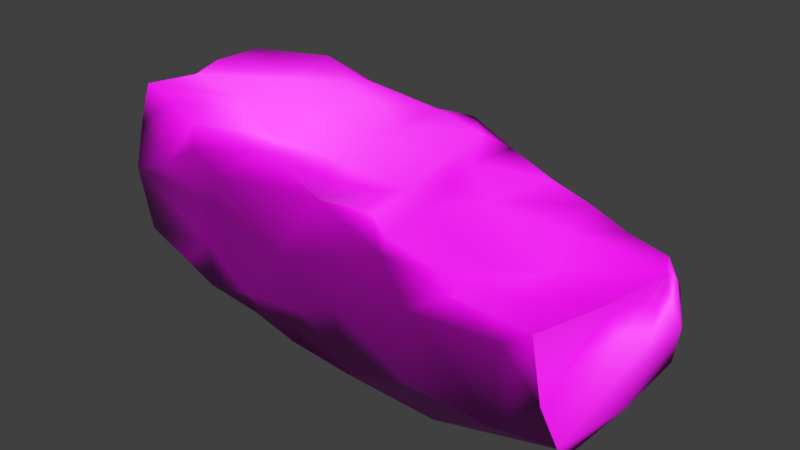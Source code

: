 # Source: Rock_1.blend  (saved by Blender 2.79.4; exported with 4.5.12 LTS)
import bpy
from mathutils import Matrix  # noqa: F401  (used for matrix-valued properties, if any)

bpy.ops.wm.read_factory_settings(use_empty=True)
scene = bpy.context.scene
scene.name = 'Scene'

# ---- collections
col_collection_1 = bpy.data.collections.new('Collection 1'); scene.collection.children.link(col_collection_1)

# ---- images (referenced by path relative to the original .blend; pixels are not part of the script)
import os
ASSET_DIR = os.environ.get("B2B_ASSET_DIR", "")  # directory of the original .blend (textures are referenced by path, not embedded)
HERE = os.path.dirname(os.path.abspath(__file__))  # packed textures are extracted next to this script under _unpacked/

def load_image(name, relpath, width, height, colorspace="sRGB"):
    """Load a texture the original file referenced (path relative to the .blend, or extracted next to this script)."""
    p = next((c for c in (os.path.join(HERE, relpath), os.path.join(ASSET_DIR, relpath)) if relpath and os.path.exists(c)), "")
    if p:
        img = bpy.data.images.load(p, check_existing=True)
        img.name = name
    else:  # same state as the original file: an image datablock whose file is absent (Cycles renders it pink)
        img = bpy.data.images.new(name, width, height)
        img.source = "FILE"
        img.filepath = "//" + (relpath or name)
    img.colorspace_settings.name = colorspace
    return img
img_rock_1_base_color_jpg = load_image('Rock_1_Base_Color.jpg', 'Rock_1_Tex/Rock_1_Base_Color.jpg', 1024, 1024, 'sRGB')
img_rock_1_normal_jpg = load_image('Rock_1_Normal.jpg', 'Rock_1_Tex/Rock_1_Normal.jpg', 1024, 1024, 'Non-Color')

# ---- materials (node trees are filled in below, after node groups)
mat_rock_1 = bpy.data.materials.new('Rock_1')
mat_rock_1.alpha_threshold = 0.0
mat_rock_1.roughness = 0.5

# ---- material node trees
mat_rock_1.use_nodes = True; mat_rock_1.node_tree.nodes.clear()
_N = mat_rock_1.node_tree.nodes; _L = mat_rock_1.node_tree.links
n0 = _N.new('ShaderNodeOutputMaterial'); n0.name = 'Material Output'; n0.location = (300, 300)
n1 = _N.new('ShaderNodeBsdfPrincipled'); n1.name = 'Principled BSDF'; n1.location = (-25, 311)
n1.distribution = 'GGX'
n1.subsurface_method = 'BURLEY'
n1.inputs[3].default_value = 1.45
n2 = _N.new('ShaderNodeTexImage'); n2.name = 'Image Texture'; n2.location = (-346, 557)
n2.width = 140
n2.image = img_rock_1_base_color_jpg
n3 = _N.new('ShaderNodeTexImage'); n3.name = 'Image Texture.001'; n3.location = (-395, 167)
n3.width = 140
n3.image = img_rock_1_normal_jpg
n4 = _N.new('ShaderNodeNormalMap'); n4.name = 'Normal Map'; n4.location = (-221, -97)
n5 = _N.new('ShaderNodeTexCoord'); n5.name = 'Texture Coordinate'; n5.location = (-643, 298)
_L.new(n1.outputs[0], n0.inputs[0])
_L.new(n4.outputs[0], n1.inputs[5])
_L.new(n5.outputs[2], n2.inputs[0])
_L.new(n2.outputs[0], n1.inputs[0])
_L.new(n5.outputs[2], n3.inputs[0])
_L.new(n3.outputs[0], n4.inputs[1])
n0.is_active_output = True

# ---- world
world_world = bpy.data.worlds.new('World'); scene.world = world_world
world_world.color = (0.05088, 0.05088, 0.05088)
world_world.use_sun_shadow = False
world_world.sun_shadow_jitter_overblur = 0.0
world_world.cycles.sampling_method = 'MANUAL'

# ---- meshes
me_rock_1 = bpy.data.meshes.new('Rock_1')
me_rock_1.from_pydata([(-26.99, -9.198, -3.224), (-28.18, -8.225, -10.54), (-20.1, -10.57, -7.052), (-23.9, -7.394, -15.16), (-27.17, 0.268, -15.86), (-22.6, -2.199, -16.99), (-29.44, -5.742, -10.24), (-29.68, 1.138, -12.96), (-21.11, 6.116, -16.1), (-26.22, 5.279, -15.3), (-30.47, 11.73, -8.269), (-31.72, 5.495, -3.993), (-31.37, -0.6081, -2.786), (-22.78, 11.12, -13.35), (-20.02, -9.864, -2.944), (-27.05, -8.582, 2.953), (-29.66, -8.126, -5.682), (-29.61, -6.678, -2.029), (-30.03, 0.8562, 0.7649), (-30.67, 11.84, -1.945), (-19.68, 11.44, -3.834), (-28.49, 11.96, 3.336), (-30.33, 10.98, 3.092), (-18.92, -8.529, 11.89), (-27.29, -8.062, 10.21), (-29.28, -5.675, 11.33), (-29.62, 2.618, 12.39), (-30.03, 7.849, 10.74), (-29.96, 12.1, 9.358), (-18.35, 11.74, 4.999), (-16.42, -2.615, 13.51), (-21.91, -7.118, 12.53), (-23.16, 12.02, 10.95), (-22.13, 5.806, 13.75), (-16.58, 6.244, -15.07), (-12.91, -8.548, -14.08), (-14.18, -5.748, -16.02), (-14.24, 11.1, -7.972), (-15.51, 10.54, -11.26), (-15.38, -10.03, -0.4728), (-10.84, 11.38, 2.38), (-6.493, 11.05, -4.791), (-15.24, -9.251, 6.36), (-16.76, -8.124, 13.37), (-10.06, -6.463, 14.07), (-9.366, -8.822, 13.55), (-14.74, 3.545, 14.53), (-15.7, 9.61, 15.18), (-16.9, 11.87, 13.78), (-8.665, 11.47, 10.07), (-12.68, -0.5773, -15.17), (-9.578, -11.22, -7.21), (-9.724, -5.761, -15.25), (-5.5, 1.59, -14.0), (-3.38, 7.139, -12.68), (-3.209, 9.621, -10.76), (-5.371, -10.57, 1.856), (-9.264, -9.821, 5.338), (-2.681, 1.8, 15.9), (-11.48, 7.835, 15.56), (-5.974, 11.46, 13.78), (1.391, -9.445, -12.28), (0.1782, -11.84, -5.834), (2.17, 0.3213, -13.94), (3.458, -5.932, -14.62), (0.6307, 9.137, -12.59), (-2.945, 9.74, -3.134), (4.183, 8.832, -9.554), (3.84, -11.2, 4.726), (-0.9066, 11.28, 9.604), (1.83, 10.14, 8.659), (-2.113, 10.8, 2.103), (-2.579, -9.296, 14.63), (-0.3205, -4.503, 15.15), (3.24, 9.851, 15.84), (8.702, -9.383, -12.56), (5.328, -12.4, -5.578), (11.9, -3.582, -12.88), (12.27, -7.625, -13.3), (6.326, 6.845, -12.15), (13.11, 5.565, -10.32), (5.667, 7.175, -5.392), (5.844, 9.337, -0.8471), (7.134, 7.204, 0.5727), (11.5, 6.134, -0.5264), (7.713, -12.51, 2.708), (3.21, -11.76, 8.747), (8.041, -11.8, -2.946), (19.91, -12.21, 10.56), (7.972, 9.404, 7.032), (8.991, 7.42, 6.756), (5.796, -9.431, 15.24), (4.733, -1.141, 16.26), (8.992, 9.793, 14.86), (11.81, 7.284, 16.72), (12.69, -12.32, -4.925), (20.71, -9.75, -10.76), (13.14, 4.226, -11.26), (20.29, -3.288, -10.91), (18.54, 4.567, -9.432), (28.88, 2.881, -7.35), (30.54, 2.952, -3.434), (30.34, 1.389, -6.47), (23.7, 3.301, -8.434), (16.76, 6.285, 9.945), (31.42, 0.0239, -3.783), (31.81, -3.568, -5.948), (16.49, -10.43, 14.59), (15.04, -5.612, 16.79), (11.25, 8.417, 15.21), (17.57, 6.997, 15.55), (15.01, 2.296, 16.66), (17.76, -12.43, -2.835), (28.16, -9.29, -9.887), (20.6, -6.636, -11.28), (30.07, -0.5898, -8.252), (19.47, 4.142, -3.427), (24.88, -12.24, 1.495), (19.29, 4.707, 7.987), (22.75, 3.778, 3.556), (30.1, -9.699, 10.92), (19.5, 5.644, 16.47), (24.86, -6.458, 16.26), (24.91, 2.736, 16.11), (27.73, 4.386, 15.4), (30.87, -9.1, 2.902), (31.18, -8.086, -6.014), (31.17, -3.007, -0.4084), (30.33, -0.5084, 4.07), (29.81, -8.006, 13.36), (29.14, 3.144, 5.035), (28.96, -2.577, 15.4)], [], [(0, 1, 2), (1, 3, 2), (3, 4, 5), (1, 6, 3), (6, 7, 4), (6, 4, 3), (8, 4, 9), (9, 4, 7), (10, 9, 7), (11, 7, 12), (9, 10, 13), (14, 15, 0), (1, 0, 16), (0, 17, 16), (12, 17, 18), (17, 12, 16), (12, 6, 16), (11, 12, 18), (10, 7, 11), (19, 20, 10), (21, 20, 19), (22, 19, 11), (19, 10, 11), (23, 24, 15), (15, 17, 0), (25, 15, 24), (17, 15, 25), (17, 25, 18), (25, 26, 18), (22, 18, 27), (18, 26, 27), (18, 22, 11), (28, 29, 21), (22, 28, 21), (19, 22, 21), (28, 22, 27), (25, 30, 26), (31, 30, 25), (24, 31, 25), (32, 27, 33), (26, 33, 27), (28, 32, 29), (27, 32, 28), (8, 34, 5), (5, 4, 8), (2, 3, 35), (3, 5, 36), (36, 35, 3), (8, 9, 13), (37, 38, 13), (34, 8, 13), (20, 37, 13), (20, 13, 10), (0, 2, 14), (15, 14, 39), (40, 41, 29), (29, 41, 20), (29, 20, 21), (42, 15, 39), (15, 42, 23), (43, 44, 30), (43, 45, 44), (31, 24, 23), (46, 47, 33), (26, 30, 46), (33, 26, 46), (48, 49, 29), (33, 47, 48), (32, 33, 48), (5, 50, 36), (2, 35, 51), (52, 35, 36), (50, 53, 52), (50, 5, 34), (54, 53, 34), (41, 55, 37), (37, 55, 38), (13, 38, 54), (13, 54, 34), (39, 51, 56), (51, 39, 2), (14, 2, 39), (41, 37, 20), (39, 56, 57), (57, 42, 39), (49, 40, 29), (57, 45, 42), (45, 43, 42), (58, 46, 44), (44, 46, 30), (43, 30, 31), (47, 46, 59), (59, 60, 47), (48, 47, 60), (48, 60, 49), (29, 32, 48), (51, 61, 62), (35, 61, 51), (53, 63, 52), (52, 64, 61), (52, 61, 35), (54, 63, 53), (54, 55, 65), (38, 55, 54), (55, 41, 66), (51, 62, 56), (66, 67, 55), (62, 68, 56), (57, 56, 68), (69, 70, 71), (41, 71, 66), (40, 69, 71), (40, 71, 41), (49, 69, 40), (72, 57, 68), (57, 72, 45), (44, 45, 72), (72, 73, 44), (58, 44, 73), (59, 58, 74), (59, 46, 58), (74, 60, 59), (49, 60, 69), (64, 75, 61), (75, 76, 61), (52, 63, 64), (77, 64, 63), (78, 75, 64), (77, 78, 64), (54, 65, 63), (65, 79, 63), (80, 79, 81), (65, 55, 67), (79, 67, 81), (65, 67, 79), (76, 62, 61), (82, 67, 66), (81, 67, 82), (83, 81, 82), (84, 81, 83), (76, 68, 62), (85, 86, 68), (87, 68, 76), (85, 68, 87), (86, 85, 88), (71, 70, 82), (66, 71, 82), (82, 70, 89), (89, 83, 82), (83, 89, 90), (86, 72, 68), (91, 73, 72), (91, 72, 86), (88, 91, 86), (73, 92, 58), (91, 92, 73), (70, 69, 74), (74, 69, 60), (70, 74, 89), (89, 74, 93), (74, 94, 93), (92, 94, 58), (74, 58, 94), (95, 76, 75), (95, 75, 96), (75, 78, 96), (77, 97, 98), (96, 78, 77), (79, 97, 63), (97, 77, 63), (80, 99, 97), (97, 79, 80), (95, 87, 76), (87, 95, 85), (81, 84, 80), (100, 101, 102), (103, 100, 98), (84, 90, 104), (105, 106, 102), (83, 90, 84), (107, 91, 88), (107, 108, 91), (104, 109, 110), (94, 110, 109), (93, 90, 89), (90, 93, 109), (93, 94, 109), (90, 109, 104), (91, 108, 92), (108, 111, 92), (92, 111, 94), (112, 96, 113), (114, 98, 113), (77, 114, 96), (97, 99, 98), (99, 103, 98), (98, 100, 115), (85, 95, 112), (95, 96, 112), (99, 84, 116), (99, 80, 84), (100, 103, 116), (88, 85, 112), (117, 88, 112), (103, 99, 116), (84, 104, 118), (116, 84, 119), (84, 118, 119), (120, 107, 88), (110, 118, 104), (110, 121, 118), (108, 122, 111), (122, 108, 107), (123, 111, 122), (94, 111, 121), (121, 110, 94), (111, 123, 121), (121, 123, 124), (115, 113, 98), (117, 112, 113), (125, 117, 126), (117, 113, 126), (115, 106, 113), (127, 101, 128), (106, 127, 125), (125, 126, 106), (106, 105, 127), (102, 101, 105), (126, 113, 106), (119, 101, 116), (100, 116, 101), (102, 115, 100), (120, 117, 125), (128, 129, 127), (127, 129, 125), (119, 130, 101), (101, 130, 128), (88, 117, 120), (120, 129, 107), (129, 120, 125), (129, 122, 107), (131, 124, 123), (122, 131, 123), (131, 122, 129), (131, 129, 128), (118, 121, 119), (121, 124, 119), (124, 130, 119), (130, 131, 128), (130, 124, 131), (6, 12, 7), (6, 1, 16), (43, 31, 23), (43, 23, 42), (105, 101, 127), (102, 106, 115), (50, 34, 53), (50, 52, 36), (114, 77, 98), (114, 113, 96)])
me_rock_1.polygons.foreach_set('use_smooth', [True] * 260)
_uv = me_rock_1.uv_layers.new(name='UVMap')
_uv.uv.foreach_set('vector', [0.041, 0.8215, 0.0221, 0.7447, 0.1111, 0.7766, 0.0221, 0.7447, 0.0612, 0.689, 0.1111, 0.7766, 0.0612, 0.689, 0.0216, 0.6076, 0.0716, 0.6307, 0.7352, 0.7722, 0.7424, 0.8003, 0.6681, 0.774, 0.7424, 0.8003, 0.7162, 0.872, 0.6768, 0.862, 0.7424, 0.8003, 0.6768, 0.862, 0.6681, 0.774, 0.0828, 0.5437, 0.0216, 0.6076, 0.029, 0.553, 0.6757, 0.917, 0.6768, 0.862, 0.7162, 0.872, 0.7649, 0.9826, 0.6757, 0.917, 0.7162, 0.872, 0.8111, 0.9168, 0.7162, 0.872, 0.8224, 0.8529, 0.6757, 0.917, 0.7649, 0.9826, 0.6681, 0.99, 0.1147, 0.8201, 0.0459, 0.8878, 0.041, 0.8215, 0.0221, 0.7447, 0.041, 0.8215, 0.01, 0.7967, 0.8189, 0.7483, 0.8293, 0.787, 0.7894, 0.7739, 0.8224, 0.8529, 0.8293, 0.787, 0.8619, 0.8661, 0.8293, 0.787, 0.8224, 0.8529, 0.7894, 0.7739, 0.8224, 0.8529, 0.7424, 0.8003, 0.7894, 0.7739, 0.8111, 0.9168, 0.8224, 0.8529, 0.8619, 0.8661, 0.7649, 0.9826, 0.7162, 0.872, 0.8111, 0.9168, 0.3036, 0.3782, 0.4178, 0.4067, 0.3044, 0.4467, 0.3269, 0.3228, 0.4178, 0.4067, 0.3036, 0.3782, 0.8866, 0.9726, 0.8329, 0.9834, 0.8111, 0.9168, 0.8329, 0.9834, 0.7649, 0.9826, 0.8111, 0.9168, 0.1386, 0.9749, 0.0497, 0.964, 0.0459, 0.8878, 0.8829, 0.7558, 0.8293, 0.787, 0.8189, 0.7483, 0.9699, 0.7956, 0.8829, 0.7558, 0.9587, 0.763, 0.8293, 0.787, 0.8829, 0.7558, 0.9699, 0.7956, 0.8293, 0.787, 0.9699, 0.7956, 0.8619, 0.8661, 0.9699, 0.7956, 0.9832, 0.8827, 0.8619, 0.8661, 0.8866, 0.9726, 0.8619, 0.8661, 0.9663, 0.9382, 0.8619, 0.8661, 0.9832, 0.8827, 0.9663, 0.9382, 0.8619, 0.8661, 0.8866, 0.9726, 0.8111, 0.9168, 0.316, 0.2561, 0.4317, 0.316, 0.3269, 0.3228, 0.3052, 0.3235, 0.316, 0.2561, 0.3269, 0.3228, 0.3036, 0.3782, 0.3052, 0.3235, 0.3269, 0.3228, 0.9525, 0.9828, 0.8866, 0.9726, 0.9663, 0.9382, 0.3229, 0.0463, 0.4582, 0.0769, 0.3182, 0.139, 0.4013, 0.0299, 0.4582, 0.0769, 0.3229, 0.0463, 0.3409, 0.016, 0.4013, 0.0299, 0.3229, 0.0463, 0.3866, 0.245, 0.3132, 0.2036, 0.3964, 0.1703, 0.3182, 0.139, 0.3964, 0.1703, 0.3132, 0.2036, 0.316, 0.2561, 0.3866, 0.245, 0.4317, 0.316, 0.3132, 0.2036, 0.3866, 0.245, 0.316, 0.2561, 0.0828, 0.5437, 0.1307, 0.5369, 0.0716, 0.6307, 0.0716, 0.6307, 0.0216, 0.6076, 0.0828, 0.5437, 0.1111, 0.7766, 0.0612, 0.689, 0.178, 0.6937, 0.0612, 0.689, 0.0716, 0.6307, 0.1613, 0.6604, 0.1613, 0.6604, 0.178, 0.6937, 0.0612, 0.689, 0.0828, 0.5437, 0.029, 0.553, 0.0634, 0.4853, 0.4752, 0.4538, 0.463, 0.489, 0.3844, 0.5053, 0.1307, 0.5369, 0.0828, 0.5437, 0.0634, 0.4853, 0.4178, 0.4067, 0.4752, 0.4538, 0.3844, 0.5053, 0.4178, 0.4067, 0.3844, 0.5053, 0.3044, 0.4467, 0.041, 0.8215, 0.1111, 0.7766, 0.1147, 0.8201, 0.0459, 0.8878, 0.1147, 0.8201, 0.1653, 0.8426, 0.5094, 0.3491, 0.5555, 0.4243, 0.4317, 0.316, 0.4317, 0.316, 0.5555, 0.4243, 0.4178, 0.4067, 0.4317, 0.316, 0.4178, 0.4067, 0.3269, 0.3228, 0.1728, 0.9142, 0.0459, 0.8878, 0.1653, 0.8426, 0.0459, 0.8878, 0.1728, 0.9142, 0.1386, 0.9749, 0.4565, 0.0194, 0.5273, 0.0367, 0.4582, 0.0769, 0.4565, 0.0194, 0.5354, 0.0117, 0.5273, 0.0367, 0.4013, 0.0299, 0.3409, 0.016, 0.4304, 0.01, 0.4746, 0.1407, 0.4658, 0.203, 0.3964, 0.1703, 0.3182, 0.139, 0.4582, 0.0769, 0.4746, 0.1407, 0.3964, 0.1703, 0.3182, 0.139, 0.4746, 0.1407, 0.4528, 0.2289, 0.535, 0.2698, 0.4317, 0.316, 0.3964, 0.1703, 0.4658, 0.203, 0.4528, 0.2289, 0.3866, 0.245, 0.3964, 0.1703, 0.4528, 0.2289, 0.0716, 0.6307, 0.1755, 0.6054, 0.1613, 0.6604, 0.1111, 0.7766, 0.178, 0.6937, 0.2202, 0.7668, 0.2083, 0.6584, 0.178, 0.6937, 0.1613, 0.6604, 0.1755, 0.6054, 0.25, 0.5778, 0.2083, 0.6584, 0.1755, 0.6054, 0.0716, 0.6307, 0.1307, 0.5369, 0.2706, 0.517, 0.25, 0.5778, 0.1307, 0.5369, 0.5555, 0.4243, 0.5939, 0.4881, 0.4752, 0.4538, 0.4752, 0.4538, 0.5939, 0.4881, 0.463, 0.489, 0.3844, 0.5053, 0.463, 0.489, 0.5925, 0.5207, 0.0634, 0.4853, 0.2706, 0.517, 0.1307, 0.5369, 0.1653, 0.8426, 0.2202, 0.7668, 0.272, 0.8579, 0.2202, 0.7668, 0.1653, 0.8426, 0.1111, 0.7766, 0.1147, 0.8201, 0.1111, 0.7766, 0.1653, 0.8426, 0.5555, 0.4243, 0.4752, 0.4538, 0.4178, 0.4067, 0.1653, 0.8426, 0.272, 0.8579, 0.2346, 0.8985, 0.2346, 0.8985, 0.1728, 0.9142, 0.1653, 0.8426, 0.535, 0.2698, 0.5094, 0.3491, 0.4317, 0.316, 0.2346, 0.8985, 0.2411, 0.9844, 0.1728, 0.9142, 0.2411, 0.9844, 0.1627, 0.9893, 0.1728, 0.9142, 0.6018, 0.1251, 0.4746, 0.1407, 0.5273, 0.0367, 0.5273, 0.0367, 0.4746, 0.1407, 0.4582, 0.0769, 0.4565, 0.0194, 0.4582, 0.0769, 0.4013, 0.0299, 0.4658, 0.203, 0.4746, 0.1407, 0.509, 0.1858, 0.509, 0.1858, 0.5639, 0.2316, 0.4658, 0.203, 0.4528, 0.2289, 0.4658, 0.203, 0.5639, 0.2316, 0.4528, 0.2289, 0.5639, 0.2316, 0.535, 0.2698, 0.4317, 0.316, 0.3866, 0.245, 0.4528, 0.2289, 0.2202, 0.7668, 0.3277, 0.6984, 0.3226, 0.7716, 0.178, 0.6937, 0.3277, 0.6984, 0.2202, 0.7668, 0.25, 0.5778, 0.3308, 0.5877, 0.2083, 0.6584, 0.2083, 0.6584, 0.3452, 0.6525, 0.3277, 0.6984, 0.2083, 0.6584, 0.3277, 0.6984, 0.178, 0.6937, 0.2706, 0.517, 0.3308, 0.5877, 0.25, 0.5778, 0.5925, 0.5207, 0.5939, 0.4881, 0.6369, 0.5053, 0.463, 0.489, 0.5939, 0.4881, 0.5925, 0.5207, 0.5939, 0.4881, 0.5555, 0.4243, 0.5959, 0.4094, 0.2202, 0.7668, 0.3226, 0.7716, 0.272, 0.8579, 0.5959, 0.4094, 0.6737, 0.4737, 0.5939, 0.4881, 0.3226, 0.7716, 0.3711, 0.8783, 0.272, 0.8579, 0.2346, 0.8985, 0.272, 0.8579, 0.3711, 0.8783, 0.6142, 0.276, 0.6441, 0.2856, 0.6018, 0.3537, 0.5555, 0.4243, 0.6018, 0.3537, 0.5959, 0.4094, 0.5094, 0.3491, 0.6142, 0.276, 0.6018, 0.3537, 0.5094, 0.3491, 0.6018, 0.3537, 0.5555, 0.4243, 0.535, 0.2698, 0.6142, 0.276, 0.5094, 0.3491, 0.3146, 0.9897, 0.2346, 0.8985, 0.3711, 0.8783, 0.2346, 0.8985, 0.3146, 0.9897, 0.2411, 0.9844, 0.5273, 0.0367, 0.5354, 0.0117, 0.609, 0.0106, 0.609, 0.0106, 0.6307, 0.0612, 0.5273, 0.0367, 0.6018, 0.1251, 0.5273, 0.0367, 0.6307, 0.0612, 0.509, 0.1858, 0.6018, 0.1251, 0.658, 0.2106, 0.509, 0.1858, 0.4746, 0.1407, 0.6018, 0.1251, 0.658, 0.2106, 0.5639, 0.2316, 0.509, 0.1858, 0.535, 0.2698, 0.5639, 0.2316, 0.6142, 0.276, 0.3452, 0.6525, 0.4031, 0.6885, 0.3277, 0.6984, 0.4031, 0.6885, 0.3763, 0.7698, 0.3277, 0.6984, 0.2083, 0.6584, 0.3308, 0.5877, 0.3452, 0.6525, 0.4348, 0.6259, 0.3452, 0.6525, 0.3308, 0.5877, 0.4391, 0.6676, 0.4031, 0.6885, 0.3452, 0.6525, 0.4348, 0.6259, 0.4391, 0.6676, 0.3452, 0.6525, 0.2706, 0.517, 0.3135, 0.4953, 0.3308, 0.5877, 0.3135, 0.4953, 0.3755, 0.5175, 0.3308, 0.5877, 0.7833, 0.4812, 0.7049, 0.5016, 0.7017, 0.4327, 0.6369, 0.5053, 0.5939, 0.4881, 0.6737, 0.4737, 0.7049, 0.5016, 0.6737, 0.4737, 0.7017, 0.4327, 0.6369, 0.5053, 0.6737, 0.4737, 0.7049, 0.5016, 0.3763, 0.7698, 0.3226, 0.7716, 0.3277, 0.6984, 0.6876, 0.383, 0.6737, 0.4737, 0.5959, 0.4094, 0.7017, 0.4327, 0.6737, 0.4737, 0.6876, 0.383, 0.7158, 0.3716, 0.7017, 0.4327, 0.6876, 0.383, 0.7638, 0.3795, 0.7017, 0.4327, 0.7158, 0.3716, 0.3763, 0.7698, 0.3711, 0.8783, 0.3226, 0.7716, 0.4116, 0.8529, 0.372, 0.9211, 0.3711, 0.8783, 0.4076, 0.794, 0.3711, 0.8783, 0.3763, 0.7698, 0.4116, 0.8529, 0.3711, 0.8783, 0.4076, 0.794, 0.372, 0.9211, 0.4116, 0.8529, 0.5476, 0.9165, 0.6018, 0.3537, 0.6441, 0.2856, 0.6876, 0.383, 0.5959, 0.4094, 0.6018, 0.3537, 0.6876, 0.383, 0.6876, 0.383, 0.6441, 0.2856, 0.7078, 0.3015, 0.7078, 0.3015, 0.7158, 0.3716, 0.6876, 0.383, 0.7158, 0.3716, 0.7078, 0.3015, 0.7305, 0.3064, 0.372, 0.9211, 0.3146, 0.9897, 0.3711, 0.8783, 0.7009, 0.0157, 0.6307, 0.0612, 0.609, 0.0106, 0.4057, 0.99, 0.3146, 0.9897, 0.372, 0.9211, 0.5476, 0.9165, 0.4057, 0.99, 0.372, 0.9211, 0.6307, 0.0612, 0.6821, 0.1009, 0.6018, 0.1251, 0.7009, 0.0157, 0.6821, 0.1009, 0.6307, 0.0612, 0.6441, 0.2856, 0.6142, 0.276, 0.658, 0.2106, 0.658, 0.2106, 0.6142, 0.276, 0.5639, 0.2316, 0.6441, 0.2856, 0.658, 0.2106, 0.7078, 0.3015, 0.7078, 0.3015, 0.658, 0.2106, 0.7146, 0.2211, 0.658, 0.2106, 0.7478, 0.1949, 0.7146, 0.2211, 0.6821, 0.1009, 0.7478, 0.1949, 0.6018, 0.1251, 0.658, 0.2106, 0.6018, 0.1251, 0.7478, 0.1949, 0.4537, 0.7675, 0.3763, 0.7698, 0.4031, 0.6885, 0.4537, 0.7675, 0.4031, 0.6885, 0.5302, 0.6913, 0.4031, 0.6885, 0.4391, 0.6676, 0.5302, 0.6913, 0.4348, 0.6259, 0.4485, 0.5436, 0.5235, 0.6234, 0.5302, 0.6913, 0.4391, 0.6676, 0.4348, 0.6259, 0.3755, 0.5175, 0.4485, 0.5436, 0.3308, 0.5877, 0.4485, 0.5436, 0.4348, 0.6259, 0.3308, 0.5877, 0.4506, 0.5267, 0.5085, 0.5384, 0.4485, 0.5436, 0.4485, 0.5436, 0.3755, 0.5175, 0.4506, 0.5267, 0.4537, 0.7675, 0.4076, 0.794, 0.3763, 0.7698, 0.4076, 0.794, 0.4537, 0.7675, 0.4116, 0.8529, 0.7017, 0.4327, 0.7638, 0.3795, 0.7833, 0.4812, 0.62, 0.5565, 0.6654, 0.5483, 0.6383, 0.5712, 0.5642, 0.5521, 0.62, 0.5565, 0.5235, 0.6234, 0.7638, 0.3795, 0.7305, 0.3064, 0.8074, 0.2644, 0.6705, 0.58, 0.6574, 0.6222, 0.6383, 0.5712, 0.7158, 0.3716, 0.7305, 0.3064, 0.7638, 0.3795, 0.518, 0.9662, 0.4057, 0.99, 0.5476, 0.9165, 0.8179, 0.016, 0.7948, 0.0682, 0.7009, 0.0157, 0.8074, 0.2644, 0.7409, 0.2143, 0.8069, 0.2054, 0.7478, 0.1949, 0.8069, 0.2054, 0.7409, 0.2143, 0.7146, 0.2211, 0.7305, 0.3064, 0.7078, 0.3015, 0.7305, 0.3064, 0.7146, 0.2211, 0.7409, 0.2143, 0.7146, 0.2211, 0.7478, 0.1949, 0.7409, 0.2143, 0.7305, 0.3064, 0.7409, 0.2143, 0.8074, 0.2644, 0.7009, 0.0157, 0.7948, 0.0682, 0.6821, 0.1009, 0.7948, 0.0682, 0.7866, 0.15, 0.6821, 0.1009, 0.6821, 0.1009, 0.7866, 0.15, 0.7478, 0.1949, 0.5085, 0.7809, 0.5302, 0.6913, 0.609, 0.6888, 0.5279, 0.6585, 0.5235, 0.6234, 0.609, 0.6888, 0.4348, 0.6259, 0.5279, 0.6585, 0.5302, 0.6913, 0.4485, 0.5436, 0.5085, 0.5384, 0.5235, 0.6234, 0.5085, 0.5384, 0.5642, 0.5521, 0.5235, 0.6234, 0.5235, 0.6234, 0.62, 0.5565, 0.6252, 0.5955, 0.4116, 0.8529, 0.4537, 0.7675, 0.5085, 0.7809, 0.4537, 0.7675, 0.5302, 0.6913, 0.5085, 0.7809, 0.8443, 0.4658, 0.7638, 0.3795, 0.8517, 0.4014, 0.8443, 0.4658, 0.7833, 0.4812, 0.7638, 0.3795, 0.9541, 0.4315, 0.9004, 0.4495, 0.8517, 0.4014, 0.5476, 0.9165, 0.4116, 0.8529, 0.5085, 0.7809, 0.5867, 0.8158, 0.5476, 0.9165, 0.5085, 0.7809, 0.9004, 0.4495, 0.8443, 0.4658, 0.8517, 0.4014, 0.7638, 0.3795, 0.8074, 0.2644, 0.8397, 0.2824, 0.8517, 0.4014, 0.7638, 0.3795, 0.8806, 0.3244, 0.7638, 0.3795, 0.8397, 0.2824, 0.8806, 0.3244, 0.6562, 0.9089, 0.518, 0.9662, 0.5476, 0.9165, 0.8069, 0.2054, 0.8397, 0.2824, 0.8074, 0.2644, 0.8069, 0.2054, 0.8291, 0.1926, 0.8397, 0.2824, 0.7948, 0.0682, 0.8979, 0.0745, 0.7866, 0.15, 0.8979, 0.0745, 0.7948, 0.0682, 0.8179, 0.016, 0.8886, 0.17, 0.7866, 0.15, 0.8979, 0.0745, 0.7478, 0.1949, 0.7866, 0.15, 0.8291, 0.1926, 0.8291, 0.1926, 0.8069, 0.2054, 0.7478, 0.1949, 0.7866, 0.15, 0.8886, 0.17, 0.8291, 0.1926, 0.8291, 0.1926, 0.8886, 0.17, 0.9161, 0.1918, 0.6252, 0.5955, 0.609, 0.6888, 0.5235, 0.6234, 0.5867, 0.8158, 0.5085, 0.7809, 0.609, 0.6888, 0.658, 0.8219, 0.5867, 0.8158, 0.6501, 0.7252, 0.5867, 0.8158, 0.609, 0.6888, 0.6501, 0.7252, 0.6252, 0.5955, 0.6574, 0.6222, 0.609, 0.6888, 0.712, 0.6025, 0.6654, 0.5483, 0.751, 0.5656, 0.6574, 0.6222, 0.712, 0.6025, 0.7589, 0.6587, 0.7589, 0.6587, 0.6615, 0.6696, 0.6574, 0.6222, 0.6574, 0.6222, 0.6705, 0.58, 0.712, 0.6025, 0.6383, 0.5712, 0.6654, 0.5483, 0.6705, 0.58, 0.6615, 0.6696, 0.609, 0.6888, 0.6574, 0.6222, 0.8806, 0.3244, 0.9681, 0.3885, 0.8517, 0.4014, 0.9541, 0.4315, 0.8517, 0.4014, 0.9681, 0.3885, 0.6383, 0.5712, 0.6252, 0.5955, 0.62, 0.5565, 0.6562, 0.9089, 0.5867, 0.8158, 0.658, 0.8219, 0.751, 0.5656, 0.8636, 0.6199, 0.712, 0.6025, 0.712, 0.6025, 0.8636, 0.6199, 0.7589, 0.6587, 0.8806, 0.3244, 0.9451, 0.3001, 0.9681, 0.3885, 0.6654, 0.5483, 0.7519, 0.5244, 0.751, 0.5656, 0.5476, 0.9165, 0.5867, 0.8158, 0.6562, 0.9089, 0.6562, 0.9089, 0.6588, 0.9402, 0.518, 0.9662, 0.8636, 0.6199, 0.8427, 0.6434, 0.7589, 0.6587, 0.9571, 0.0591, 0.8979, 0.0745, 0.8179, 0.016, 0.9379, 0.1192, 0.9161, 0.1918, 0.8886, 0.17, 0.8979, 0.0745, 0.9379, 0.1192, 0.8886, 0.17, 0.9379, 0.1192, 0.8979, 0.0745, 0.9571, 0.0591, 0.8715, 0.5577, 0.8636, 0.6199, 0.751, 0.5656, 0.8397, 0.2824, 0.8291, 0.1926, 0.8806, 0.3244, 0.8291, 0.1926, 0.9161, 0.1918, 0.8806, 0.3244, 0.9161, 0.1918, 0.9451, 0.3001, 0.8806, 0.3244, 0.7519, 0.5244, 0.8715, 0.5577, 0.751, 0.5656, 0.7519, 0.5244, 0.8543, 0.4853, 0.8715, 0.5577, 0.7424, 0.8003, 0.8224, 0.8529, 0.7162, 0.872, 0.7424, 0.8003, 0.7352, 0.7722, 0.7894, 0.7739, 0.4565, 0.0194, 0.4013, 0.0299, 0.4304, 0.01, 0.1627, 0.9893, 0.1386, 0.9749, 0.1728, 0.9142, 0.6705, 0.58, 0.6654, 0.5483, 0.712, 0.6025, 0.6383, 0.5712, 0.6574, 0.6222, 0.6252, 0.5955, 0.1755, 0.6054, 0.1307, 0.5369, 0.25, 0.5778, 0.1755, 0.6054, 0.2083, 0.6584, 0.1613, 0.6604, 0.5279, 0.6585, 0.4348, 0.6259, 0.5235, 0.6234, 0.5279, 0.6585, 0.609, 0.6888, 0.5302, 0.6913])
me_rock_1.materials.append(mat_rock_1)
me_rock_1.use_remesh_preserve_volume = False
me_rock_1.use_remesh_preserve_attributes = False
me_rock_1.use_mirror_vertex_groups = False
me_rock_1.update()
me_rock_1.normals_split_custom_set([tuple(v) for v in zip(*[iter([-0.2743, -0.9608, 0.04021, -0.3819, -0.8677, -0.3183, -0.1038, -0.9818, -0.1591, -0.3819, -0.8677, -0.3183, -0.2556, -0.7224, -0.6425, -0.1038, -0.9818, -0.1591, -0.2556, -0.7224, -0.6425, -0.5248, -0.08662, -0.8468, -0.04201, -0.06521, -0.997, -0.3819, -0.8677, -0.3183, -0.9012, -0.2301, -0.3672, -0.2556, -0.7224, -0.6425, -0.9012, -0.2301, -0.3672, -0.9091, -0.003204, -0.4166, -0.5248, -0.08662, -0.8468, -0.9012, -0.2301, -0.3672, -0.5248, -0.08662, -0.8468, -0.2556, -0.7224, -0.6425, 0.03939, 0.2705, -0.9619, -0.5248, -0.08662, -0.8468, -0.5039, 0.3244, -0.8005, -0.5039, 0.3244, -0.8005, -0.5248, -0.08662, -0.8468, -0.9091, -0.003204, -0.4166, -0.5635, 0.7713, -0.2959, -0.5039, 0.3244, -0.8005, -0.9091, -0.003204, -0.4166, -0.9994, -0.006195, -0.0344, -0.9091, -0.003204, -0.4166, -0.9924, -0.1204, 0.02673, -0.5039, 0.3244, -0.8005, -0.5635, 0.7713, -0.2959, -0.08661, 0.8616, -0.5001, -0.1015, -0.9861, 0.1317, -0.3305, -0.9398, 0.08661, -0.2743, -0.9608, 0.04021, -0.3819, -0.8677, -0.3183, -0.2743, -0.9608, 0.04021, -0.8604, -0.5069, -0.0531, -0.2743, -0.9608, 0.04021, -0.9415, -0.3225, 0.0977, -0.8604, -0.5069, -0.0531, -0.9924, -0.1204, 0.02673, -0.9415, -0.3225, 0.0977, -0.9916, -0.06441, 0.112, -0.9415, -0.3225, 0.0977, -0.9924, -0.1204, 0.02673, -0.8604, -0.5069, -0.0531, -0.9924, -0.1204, 0.02673, -0.9012, -0.2301, -0.3672, -0.8604, -0.5069, -0.0531, -0.9994, -0.006195, -0.0344, -0.9924, -0.1204, 0.02673, -0.9916, -0.06441, 0.112, -0.5635, 0.7713, -0.2959, -0.9091, -0.003204, -0.4166, -0.9994, -0.006195, -0.0344, -0.4648, 0.8854, -0.0009879, 0.03127, 0.9987, -0.03936, -0.5635, 0.7713, -0.2959, -0.02548, 0.9993, -0.02759, 0.03127, 0.9987, -0.03936, -0.4648, 0.8854, -0.0009879, -0.9895, 0.119, 0.08239, -0.4648, 0.8854, -0.0009879, -0.9994, -0.006195, -0.0344, -0.4648, 0.8854, -0.0009879, -0.5635, 0.7713, -0.2959, -0.9994, -0.006195, -0.0344, -0.0753, -0.9843, 0.1594, -0.2949, -0.9275, 0.2299, -0.3305, -0.9398, 0.08661, -0.3305, -0.9398, 0.08661, -0.9415, -0.3225, 0.0977, -0.2743, -0.9608, 0.04021, -0.7517, -0.2091, 0.6255, -0.3305, -0.9398, 0.08661, -0.2949, -0.9275, 0.2299, -0.9415, -0.3225, 0.0977, -0.3305, -0.9398, 0.08661, -0.7517, -0.2091, 0.6255, -0.9415, -0.3225, 0.0977, -0.7517, -0.2091, 0.6255, -0.9916, -0.06441, 0.112, -0.7517, -0.2091, 0.6255, -0.7226, -0.05482, 0.6891, -0.9916, -0.06441, 0.112, -0.9895, 0.119, 0.08239, -0.9916, -0.06441, 0.112, -0.866, 0.1266, 0.4837, -0.9916, -0.06441, 0.112, -0.7226, -0.05482, 0.6891, -0.866, 0.1266, 0.4837, -0.9916, -0.06441, 0.112, -0.9895, 0.119, 0.08239, -0.9994, -0.006195, -0.0344, -0.4409, 0.8346, 0.3302, 0.0308, 0.9991, -0.0298, -0.02548, 0.9993, -0.02759, -0.9895, 0.119, 0.08239, -0.4409, 0.8346, 0.3302, -0.02548, 0.9993, -0.02759, -0.4648, 0.8854, -0.0009879, -0.9895, 0.119, 0.08239, -0.02548, 0.9993, -0.02759, -0.4409, 0.8346, 0.3302, -0.9895, 0.119, 0.08239, -0.866, 0.1266, 0.4837, -0.7517, -0.2091, 0.6255, -0.1395, -0.1011, 0.985, -0.7226, -0.05482, 0.6891, -0.1819, -0.208, 0.9611, -0.1395, -0.1011, 0.985, -0.7517, -0.2091, 0.6255, -0.2949, -0.9275, 0.2299, -0.1819, -0.208, 0.9611, -0.7517, -0.2091, 0.6255, -0.1511, 0.8617, 0.4843, -0.866, 0.1266, 0.4837, -0.228, 0.1125, 0.9671, -0.7226, -0.05482, 0.6891, -0.228, 0.1125, 0.9671, -0.866, 0.1266, 0.4837, -0.4409, 0.8346, 0.3302, -0.1511, 0.8617, 0.4843, 0.0308, 0.9991, -0.0298, -0.866, 0.1266, 0.4837, -0.1511, 0.8617, 0.4843, -0.4409, 0.8346, 0.3302, 0.03939, 0.2705, -0.9619, 0.1518, 0.3032, -0.9408, -0.04201, -0.06521, -0.997, -0.04201, -0.06521, -0.997, -0.5248, -0.08662, -0.8468, 0.03939, 0.2705, -0.9619, -0.1038, -0.9818, -0.1591, -0.2556, -0.7224, -0.6425, -0.01651, -0.8659, -0.4999, -0.2556, -0.7224, -0.6425, -0.04201, -0.06521, -0.997, 0.0981, -0.2075, -0.9733, 0.0981, -0.2075, -0.9733, -0.01651, -0.8659, -0.4999, -0.2556, -0.7224, -0.6425, 0.03939, 0.2705, -0.9619, -0.5039, 0.3244, -0.8005, -0.08661, 0.8616, -0.5001, 0.05221, 0.993, -0.1059, 0.154, 0.9217, -0.3561, -0.08661, 0.8616, -0.5001, 0.1518, 0.3032, -0.9408, 0.03939, 0.2705, -0.9619, -0.08661, 0.8616, -0.5001, 0.03127, 0.9987, -0.03936, 0.05221, 0.993, -0.1059, -0.08661, 0.8616, -0.5001, 0.03127, 0.9987, -0.03936, -0.08661, 0.8616, -0.5001, -0.5635, 0.7713, -0.2959, -0.2743, -0.9608, 0.04021, -0.1038, -0.9818, -0.1591, -0.1015, -0.9861, 0.1317, -0.3305, -0.9398, 0.08661, -0.1015, -0.9861, 0.1317, -0.07882, -0.9901, 0.1165, 0.04565, 0.9986, -0.02576, 0.11, 0.9905, -0.08299, 0.0308, 0.9991, -0.0298, 0.0308, 0.9991, -0.0298, 0.11, 0.9905, -0.08299, 0.03127, 0.9987, -0.03936, 0.0308, 0.9991, -0.0298, 0.03127, 0.9987, -0.03936, -0.02548, 0.9993, -0.02759, -0.07998, -0.9908, 0.1093, -0.3305, -0.9398, 0.08661, -0.07882, -0.9901, 0.1165, -0.3305, -0.9398, 0.08661, -0.07998, -0.9908, 0.1093, -0.0753, -0.9843, 0.1594, -0.1242, -0.6617, 0.7394, -0.1134, -0.1204, 0.9862, -0.1395, -0.1011, 0.985, -0.1242, -0.6617, 0.7394, -0.1073, -0.9286, 0.3553, -0.1134, -0.1204, 0.9862, -0.1819, -0.208, 0.9611, -0.2949, -0.9275, 0.2299, -0.0753, -0.9843, 0.1594, -0.1351, -0.1207, 0.9835, -0.1305, 0.2056, 0.9699, -0.228, 0.1125, 0.9671, -0.7226, -0.05482, 0.6891, -0.1395, -0.1011, 0.985, -0.1351, -0.1207, 0.9835, -0.228, 0.1125, 0.9671, -0.7226, -0.05482, 0.6891, -0.1351, -0.1207, 0.9835, -0.089, 0.9242, 0.3715, 0.032, 0.9993, -0.0205, 0.0308, 0.9991, -0.0298, -0.228, 0.1125, 0.9671, -0.1305, 0.2056, 0.9699, -0.089, 0.9242, 0.3715, -0.1511, 0.8617, 0.4843, -0.228, 0.1125, 0.9671, -0.089, 0.9242, 0.3715, -0.04201, -0.06521, -0.997, 0.1481, 0.1011, -0.9838, 0.0981, -0.2075, -0.9733, -0.1038, -0.9818, -0.1591, -0.01651, -0.8659, -0.4999, -0.0503, -0.9885, -0.1428, 0.09069, -0.1741, -0.9805, -0.01651, -0.8659, -0.4999, 0.0981, -0.2075, -0.9733, 0.1481, 0.1011, -0.9838, 0.0949, 0.1561, -0.9832, 0.09069, -0.1741, -0.9805, 0.1481, 0.1011, -0.9838, -0.04201, -0.06521, -0.997, 0.1518, 0.3032, -0.9408, 0.06331, 0.3297, -0.942, 0.0949, 0.1561, -0.9832, 0.1518, 0.3032, -0.9408, 0.11, 0.9905, -0.08299, 0.0928, 0.9388, -0.3318, 0.05221, 0.993, -0.1059, 0.05221, 0.993, -0.1059, 0.0928, 0.9388, -0.3318, 0.154, 0.9217, -0.3561, -0.08661, 0.8616, -0.5001, 0.154, 0.9217, -0.3561, 0.06331, 0.3297, -0.942, -0.08661, 0.8616, -0.5001, 0.06331, 0.3297, -0.942, 0.1518, 0.3032, -0.9408, -0.07882, -0.9901, 0.1165, -0.0503, -0.9885, -0.1428, -0.08831, -0.9907, 0.1039, -0.0503, -0.9885, -0.1428, -0.07882, -0.9901, 0.1165, -0.1038, -0.9818, -0.1591, -0.1015, -0.9861, 0.1317, -0.1038, -0.9818, -0.1591, -0.07882, -0.9901, 0.1165, 0.11, 0.9905, -0.08299, 0.05221, 0.993, -0.1059, 0.03127, 0.9987, -0.03936, -0.07882, -0.9901, 0.1165, -0.08831, -0.9907, 0.1039, -0.08698, -0.989, 0.12, -0.08698, -0.989, 0.12, -0.07998, -0.9908, 0.1093, -0.07882, -0.9901, 0.1165, 0.032, 0.9993, -0.0205, 0.04565, 0.9986, -0.02576, 0.0308, 0.9991, -0.0298, -0.08698, -0.989, 0.12, -0.1073, -0.9286, 0.3553, -0.07998, -0.9908, 0.1093, -0.1073, -0.9286, 0.3553, -0.1242, -0.6617, 0.7394, -0.07998, -0.9908, 0.1093, -0.073, -0.047, 0.9962, -0.1351, -0.1207, 0.9835, -0.1134, -0.1204, 0.9862, -0.1134, -0.1204, 0.9862, -0.1351, -0.1207, 0.9835, -0.1395, -0.1011, 0.985, -0.1242, -0.6617, 0.7394, -0.1395, -0.1011, 0.985, -0.1819, -0.208, 0.9611, -0.1305, 0.2056, 0.9699, -0.1351, -0.1207, 0.9835, -0.06229, 0.07042, 0.9956, -0.06229, 0.07042, 0.9956, -0.002398, 0.8635, 0.5044, -0.1305, 0.2056, 0.9699, -0.089, 0.9242, 0.3715, -0.1305, 0.2056, 0.9699, -0.002398, 0.8635, 0.5044, -0.089, 0.9242, 0.3715, -0.002398, 0.8635, 0.5044, 0.032, 0.9993, -0.0205, 0.0308, 0.9991, -0.0298, -0.1511, 0.8617, 0.4843, -0.089, 0.9242, 0.3715, -0.0503, -0.9885, -0.1428, -0.002403, -0.815, -0.5795, -0.0717, -0.9937, -0.0859, -0.01651, -0.8659, -0.4999, -0.002403, -0.815, -0.5795, -0.0503, -0.9885, -0.1428, 0.0949, 0.1561, -0.9832, 0.09978, 0.1512, -0.9834, 0.09069, -0.1741, -0.9805, 0.09069, -0.1741, -0.9805, 0.07539, -0.1201, -0.9899, -0.002403, -0.815, -0.5795, 0.09069, -0.1741, -0.9805, -0.002403, -0.815, -0.5795, -0.01651, -0.8659, -0.4999, 0.06331, 0.3297, -0.942, 0.09978, 0.1512, -0.9834, 0.0949, 0.1561, -0.9832, 0.06331, 0.3297, -0.942, 0.0928, 0.9388, -0.3318, 0.08361, 0.5259, -0.8464, 0.154, 0.9217, -0.3561, 0.0928, 0.9388, -0.3318, 0.06331, 0.3297, -0.942, 0.0928, 0.9388, -0.3318, 0.11, 0.9905, -0.08299, 0.1823, 0.9764, -0.1156, -0.0503, -0.9885, -0.1428, -0.0717, -0.9937, -0.0859, -0.08831, -0.9907, 0.1039, 0.1823, 0.9764, -0.1156, 0.2707, 0.9586, -0.08878, 0.0928, 0.9388, -0.3318, -0.0717, -0.9937, -0.0859, -0.1578, -0.9858, 0.057, -0.08831, -0.9907, 0.1039, -0.08698, -0.989, 0.12, -0.08831, -0.9907, 0.1039, -0.1578, -0.9858, 0.057, 0.1525, 0.9883, -0.000307, 0.1969, 0.9801, -0.02391, 0.1186, 0.9901, -0.07521, 0.11, 0.9905, -0.08299, 0.1186, 0.9901, -0.07521, 0.1823, 0.9764, -0.1156, 0.04565, 0.9986, -0.02576, 0.1525, 0.9883, -0.000307, 0.1186, 0.9901, -0.07521, 0.04565, 0.9986, -0.02576, 0.1186, 0.9901, -0.07521, 0.11, 0.9905, -0.08299, 0.032, 0.9993, -0.0205, 0.1525, 0.9883, -0.000307, 0.04565, 0.9986, -0.02576, -0.1154, -0.8392, 0.5315, -0.08698, -0.989, 0.12, -0.1578, -0.9858, 0.057, -0.08698, -0.989, 0.12, -0.1154, -0.8392, 0.5315, -0.1073, -0.9286, 0.3553, -0.1134, -0.1204, 0.9862, -0.1073, -0.9286, 0.3553, -0.1154, -0.8392, 0.5315, -0.1154, -0.8392, 0.5315, -0.09509, -0.1226, 0.9879, -0.1134, -0.1204, 0.9862, -0.073, -0.047, 0.9962, -0.1134, -0.1204, 0.9862, -0.09509, -0.1226, 0.9879, -0.06229, 0.07042, 0.9956, -0.073, -0.047, 0.9962, -0.009586, 0.48, 0.8772, -0.06229, 0.07042, 0.9956, -0.1351, -0.1207, 0.9835, -0.073, -0.047, 0.9962, -0.009586, 0.48, 0.8772, -0.002398, 0.8635, 0.5044, -0.06229, 0.07042, 0.9956, 0.032, 0.9993, -0.0205, -0.002398, 0.8635, 0.5044, 0.1525, 0.9883, -0.000307, 0.07539, -0.1201, -0.9899, 0.0274, -0.8342, -0.5508, -0.002403, -0.815, -0.5795, 0.0274, -0.8342, -0.5508, -0.02431, -0.9855, -0.1678, -0.002403, -0.815, -0.5795, 0.09069, -0.1741, -0.9805, 0.09978, 0.1512, -0.9834, 0.07539, -0.1201, -0.9899, 0.1991, 0.1464, -0.969, 0.07539, -0.1201, -0.9899, 0.09978, 0.1512, -0.9834, 0.1996, -0.162, -0.9664, 0.0274, -0.8342, -0.5508, 0.07539, -0.1201, -0.9899, 0.1991, 0.1464, -0.969, 0.1996, -0.162, -0.9664, 0.07539, -0.1201, -0.9899, 0.06331, 0.3297, -0.942, 0.08361, 0.5259, -0.8464, 0.09978, 0.1512, -0.9834, 0.08361, 0.5259, -0.8464, 0.2662, 0.5443, -0.7955, 0.09978, 0.1512, -0.9834, 0.2139, 0.9657, -0.1475, 0.2662, 0.5443, -0.7955, 0.4336, 0.8981, -0.0736, 0.08361, 0.5259, -0.8464, 0.0928, 0.9388, -0.3318, 0.2707, 0.9586, -0.08878, 0.2662, 0.5443, -0.7955, 0.2707, 0.9586, -0.08878, 0.4336, 0.8981, -0.0736, 0.08361, 0.5259, -0.8464, 0.2707, 0.9586, -0.08878, 0.2662, 0.5443, -0.7955, -0.02431, -0.9855, -0.1678, -0.0717, -0.9937, -0.0859, -0.002403, -0.815, -0.5795, 0.2913, 0.9504, -0.1092, 0.2707, 0.9586, -0.08878, 0.1823, 0.9764, -0.1156, 0.4336, 0.8981, -0.0736, 0.2707, 0.9586, -0.08878, 0.2913, 0.9504, -0.1092, 0.5198, 0.8401, -0.1549, 0.4336, 0.8981, -0.0736, 0.2913, 0.9504, -0.1092, 0.2163, 0.9747, -0.05572, 0.4336, 0.8981, -0.0736, 0.5198, 0.8401, -0.1549, -0.02431, -0.9855, -0.1678, -0.1578, -0.9858, 0.057, -0.0717, -0.9937, -0.0859, -0.06552, -0.9976, 0.02088, -0.1418, -0.9728, 0.1833, -0.1578, -0.9858, 0.057, -0.04961, -0.9976, 0.04751, -0.1578, -0.9858, 0.057, -0.02431, -0.9855, -0.1678, -0.06552, -0.9976, 0.02088, -0.1578, -0.9858, 0.057, -0.04961, -0.9976, 0.04751, -0.1418, -0.9728, 0.1833, -0.06552, -0.9976, 0.02088, 0.082, -0.9751, 0.2059, 0.1186, 0.9901, -0.07521, 0.1969, 0.9801, -0.02391, 0.2913, 0.9504, -0.1092, 0.1823, 0.9764, -0.1156, 0.1186, 0.9901, -0.07521, 0.2913, 0.9504, -0.1092, 0.2913, 0.9504, -0.1092, 0.1969, 0.9801, -0.02391, 0.3284, 0.9413, -0.07829, 0.3284, 0.9413, -0.07829, 0.5198, 0.8401, -0.1549, 0.2913, 0.9504, -0.1092, 0.5198, 0.8401, -0.1549, 0.3284, 0.9413, -0.07829, 0.3512, 0.9237, -0.1533, -0.1418, -0.9728, 0.1833, -0.1154, -0.8392, 0.5315, -0.1578, -0.9858, 0.057, -0.0822, -0.685, 0.7239, -0.09509, -0.1226, 0.9879, -0.1154, -0.8392, 0.5315, -0.0822, -0.685, 0.7239, -0.1154, -0.8392, 0.5315, -0.1418, -0.9728, 0.1833, 0.082, -0.9751, 0.2059, -0.0822, -0.685, 0.7239, -0.1418, -0.9728, 0.1833, -0.09509, -0.1226, 0.9879, -0.07481, -0.06222, 0.9953, -0.073, -0.047, 0.9962, -0.0822, -0.685, 0.7239, -0.07481, -0.06222, 0.9953, -0.09509, -0.1226, 0.9879, 0.1969, 0.9801, -0.02391, 0.1525, 0.9883, -0.000307, -0.009586, 0.48, 0.8772, -0.009586, 0.48, 0.8772, 0.1525, 0.9883, -0.000307, -0.002398, 0.8635, 0.5044, 0.1969, 0.9801, -0.02391, -0.009586, 0.48, 0.8772, 0.3284, 0.9413, -0.07829, 0.3284, 0.9413, -0.07829, -0.009586, 0.48, 0.8772, 0.2077, 0.9682, 0.1392, -0.009586, 0.48, 0.8772, -0.01067, 0.1243, 0.9922, 0.2077, 0.9682, 0.1392, -0.07481, -0.06222, 0.9953, -0.01067, 0.1243, 0.9922, -0.073, -0.047, 0.9962, -0.009586, 0.48, 0.8772, -0.073, -0.047, 0.9962, -0.01067, 0.1243, 0.9922, 0.022, -0.9675, -0.252, -0.02431, -0.9855, -0.1678, 0.0274, -0.8342, -0.5508, 0.022, -0.9675, -0.252, 0.0274, -0.8342, -0.5508, 0.1057, -0.8248, -0.5555, 0.0274, -0.8342, -0.5508, 0.1996, -0.162, -0.9664, 0.1057, -0.8248, -0.5555, 0.1991, 0.1464, -0.969, 0.2204, 0.2211, -0.95, 0.2292, 0.1718, -0.9581, 0.1057, -0.8248, -0.5555, 0.1996, -0.162, -0.9664, 0.1991, 0.1464, -0.969, 0.2662, 0.5443, -0.7955, 0.2204, 0.2211, -0.95, 0.09978, 0.1512, -0.9834, 0.2204, 0.2211, -0.95, 0.1991, 0.1464, -0.969, 0.09978, 0.1512, -0.9834, 0.2139, 0.9657, -0.1475, 0.3056, 0.7809, -0.5448, 0.2204, 0.2211, -0.95, 0.2204, 0.2211, -0.95, 0.2662, 0.5443, -0.7955, 0.2139, 0.9657, -0.1475, 0.022, -0.9675, -0.252, -0.04961, -0.9976, 0.04751, -0.02431, -0.9855, -0.1678, -0.04961, -0.9976, 0.04751, 0.022, -0.9675, -0.252, -0.06552, -0.9976, 0.02088, 0.4336, 0.8981, -0.0736, 0.2163, 0.9747, -0.05572, 0.2139, 0.9657, -0.1475, 0.224, 0.7938, -0.5655, 0.4087, 0.9127, -0.0006645, 0.8641, 0.3587, -0.353, 0.2346, 0.6873, -0.6875, 0.224, 0.7938, -0.5655, 0.2292, 0.1718, -0.9581, 0.2163, 0.9747, -0.05572, 0.3512, 0.9237, -0.1533, 0.2841, 0.9442, -0.1668, 0.9801, 0.1952, 0.0349, 0.9622, -0.0338, -0.2703, 0.8641, 0.3587, -0.353, 0.5198, 0.8401, -0.1549, 0.3512, 0.9237, -0.1533, 0.2163, 0.9747, -0.05572, 0.0255, -0.7141, 0.6996, -0.0822, -0.685, 0.7239, 0.082, -0.9751, 0.2059, 0.0255, -0.7141, 0.6996, -0.005297, -0.1487, 0.9889, -0.0822, -0.685, 0.7239, 0.2841, 0.9442, -0.1668, 0.2989, 0.9509, -0.08089, 0.3566, 0.9324, 0.05867, -0.01067, 0.1243, 0.9922, 0.3566, 0.9324, 0.05867, 0.2989, 0.9509, -0.08089, 0.2077, 0.9682, 0.1392, 0.3512, 0.9237, -0.1533, 0.3284, 0.9413, -0.07829, 0.3512, 0.9237, -0.1533, 0.2077, 0.9682, 0.1392, 0.2989, 0.9509, -0.08089, 0.2077, 0.9682, 0.1392, -0.01067, 0.1243, 0.9922, 0.2989, 0.9509, -0.08089, 0.3512, 0.9237, -0.1533, 0.2989, 0.9509, -0.08089, 0.2841, 0.9442, -0.1668, -0.0822, -0.685, 0.7239, -0.005297, -0.1487, 0.9889, -0.07481, -0.06222, 0.9953, -0.005297, -0.1487, 0.9889, 0.008287, 0.003607, 1.0, -0.07481, -0.06222, 0.9953, -0.07481, -0.06222, 0.9953, 0.008287, 0.003607, 1.0, -0.01067, 0.1243, 0.9922, 0.0611, -0.9927, -0.1035, 0.1057, -0.8248, -0.5555, 0.3725, -0.6304, -0.6811, 0.1763, -0.01367, -0.9842, 0.2292, 0.1718, -0.9581, 0.3725, -0.6304, -0.6811, 0.1991, 0.1464, -0.969, 0.1763, -0.01367, -0.9842, 0.1057, -0.8248, -0.5555, 0.2204, 0.2211, -0.95, 0.3056, 0.7809, -0.5448, 0.2292, 0.1718, -0.9581, 0.3056, 0.7809, -0.5448, 0.2346, 0.6873, -0.6875, 0.2292, 0.1718, -0.9581, 0.2292, 0.1718, -0.9581, 0.224, 0.7938, -0.5655, 0.3935, 0.1784, -0.9018, -0.06552, -0.9976, 0.02088, 0.022, -0.9675, -0.252, 0.0611, -0.9927, -0.1035, 0.022, -0.9675, -0.252, 0.1057, -0.8248, -0.5555, 0.0611, -0.9927, -0.1035, 0.3056, 0.7809, -0.5448, 0.2163, 0.9747, -0.05572, 0.192, 0.9813, -0.01329, 0.3056, 0.7809, -0.5448, 0.2139, 0.9657, -0.1475, 0.2163, 0.9747, -0.05572, 0.224, 0.7938, -0.5655, 0.2346, 0.6873, -0.6875, 0.192, 0.9813, -0.01329, 0.082, -0.9751, 0.2059, -0.06552, -0.9976, 0.02088, 0.0611, -0.9927, -0.1035, 0.219, -0.9748, -0.0413, 0.082, -0.9751, 0.2059, 0.0611, -0.9927, -0.1035, 0.2346, 0.6873, -0.6875, 0.3056, 0.7809, -0.5448, 0.192, 0.9813, -0.01329, 0.2163, 0.9747, -0.05572, 0.2841, 0.9442, -0.1668, 0.2527, 0.9612, -0.1106, 0.192, 0.9813, -0.01329, 0.2163, 0.9747, -0.05572, 0.1485, 0.9877, -0.04894, 0.2163, 0.9747, -0.05572, 0.2527, 0.9612, -0.1106, 0.1485, 0.9877, -0.04894, 0.4308, -0.8639, 0.2609, 0.0255, -0.7141, 0.6996, 0.082, -0.9751, 0.2059, 0.3566, 0.9324, 0.05867, 0.2527, 0.9612, -0.1106, 0.2841, 0.9442, -0.1668, 0.3566, 0.9324, 0.05867, 0.2204, 0.8564, 0.4668, 0.2527, 0.9612, -0.1106, -0.005297, -0.1487, 0.9889, 0.1538, -0.2933, 0.9436, 0.008287, 0.003607, 1.0, 0.1538, -0.2933, 0.9436, -0.005297, -0.1487, 0.9889, 0.0255, -0.7141, 0.6996, 0.1055, 0.03861, 0.9937, 0.008287, 0.003607, 1.0, 0.1538, -0.2933, 0.9436, -0.01067, 0.1243, 0.9922, 0.008287, 0.003607, 1.0, 0.2204, 0.8564, 0.4668, 0.2204, 0.8564, 0.4668, 0.3566, 0.9324, 0.05867, -0.01067, 0.1243, 0.9922, 0.008287, 0.003607, 1.0, 0.1055, 0.03861, 0.9937, 0.2204, 0.8564, 0.4668, 0.2204, 0.8564, 0.4668, 0.1055, 0.03861, 0.9937, 0.5664, 0.8134, 0.1326, 0.3935, 0.1784, -0.9018, 0.3725, -0.6304, -0.6811, 0.2292, 0.1718, -0.9581, 0.219, -0.9748, -0.0413, 0.0611, -0.9927, -0.1035, 0.3725, -0.6304, -0.6811, 0.8477, -0.53, 0.0221, 0.219, -0.9748, -0.0413, 0.7715, -0.614, -0.1665, 0.219, -0.9748, -0.0413, 0.3725, -0.6304, -0.6811, 0.7715, -0.614, -0.1665, 0.3935, 0.1784, -0.9018, 0.9622, -0.0338, -0.2703, 0.3725, -0.6304, -0.6811, 0.9912, 0.06541, 0.1147, 0.4087, 0.9127, -0.0006645, 0.9756, 0.1695, 0.1393, 0.9622, -0.0338, -0.2703, 0.9912, 0.06541, 0.1147, 0.8477, -0.53, 0.0221, 0.8477, -0.53, 0.0221, 0.7715, -0.614, -0.1665, 0.9622, -0.0338, -0.2703, 0.9622, -0.0338, -0.2703, 0.9801, 0.1952, 0.0349, 0.9912, 0.06541, 0.1147, 0.8641, 0.3587, -0.353, 0.4087, 0.9127, -0.0006645, 0.9801, 0.1952, 0.0349, 0.7715, -0.614, -0.1665, 0.3725, -0.6304, -0.6811, 0.9622, -0.0338, -0.2703, 0.1485, 0.9877, -0.04894, 0.4087, 0.9127, -0.0006645, 0.192, 0.9813, -0.01329, 0.224, 0.7938, -0.5655, 0.192, 0.9813, -0.01329, 0.4087, 0.9127, -0.0006645, 0.8641, 0.3587, -0.353, 0.3935, 0.1784, -0.9018, 0.224, 0.7938, -0.5655, 0.4308, -0.8639, 0.2609, 0.219, -0.9748, -0.0413, 0.8477, -0.53, 0.0221, 0.9756, 0.1695, 0.1393, 0.8107, -0.3298, 0.4838, 0.9912, 0.06541, 0.1147, 0.9912, 0.06541, 0.1147, 0.8107, -0.3298, 0.4838, 0.8477, -0.53, 0.0221, 0.1485, 0.9877, -0.04894, 0.5772, 0.8159, 0.0324, 0.4087, 0.9127, -0.0006645, 0.4087, 0.9127, -0.0006645, 0.5772, 0.8159, 0.0324, 0.9756, 0.1695, 0.1393, 0.082, -0.9751, 0.2059, 0.219, -0.9748, -0.0413, 0.4308, -0.8639, 0.2609, 0.4308, -0.8639, 0.2609, 0.8107, -0.3298, 0.4838, 0.0255, -0.7141, 0.6996, 0.8107, -0.3298, 0.4838, 0.4308, -0.8639, 0.2609, 0.8477, -0.53, 0.0221, 0.8107, -0.3298, 0.4838, 0.1538, -0.2933, 0.9436, 0.0255, -0.7141, 0.6996, 0.8584, 0.0832, 0.5062, 0.5664, 0.8134, 0.1326, 0.1055, 0.03861, 0.9937, 0.1538, -0.2933, 0.9436, 0.8584, 0.0832, 0.5062, 0.1055, 0.03861, 0.9937, 0.8584, 0.0832, 0.5062, 0.1538, -0.2933, 0.9436, 0.8107, -0.3298, 0.4838, 0.8584, 0.0832, 0.5062, 0.8107, -0.3298, 0.4838, 0.9756, 0.1695, 0.1393, 0.2527, 0.9612, -0.1106, 0.2204, 0.8564, 0.4668, 0.1485, 0.9877, -0.04894, 0.2204, 0.8564, 0.4668, 0.5664, 0.8134, 0.1326, 0.1485, 0.9877, -0.04894, 0.5664, 0.8134, 0.1326, 0.5772, 0.8159, 0.0324, 0.1485, 0.9877, -0.04894, 0.5772, 0.8159, 0.0324, 0.8584, 0.0832, 0.5062, 0.9756, 0.1695, 0.1393, 0.5772, 0.8159, 0.0324, 0.5664, 0.8134, 0.1326, 0.8584, 0.0832, 0.5062, -0.9012, -0.2301, -0.3672, -0.9924, -0.1204, 0.02673, -0.9091, -0.003204, -0.4166, -0.9012, -0.2301, -0.3672, -0.3819, -0.8677, -0.3183, -0.8604, -0.5069, -0.0531, -0.1242, -0.6617, 0.7394, -0.1819, -0.208, 0.9611, -0.0753, -0.9843, 0.1594, -0.1242, -0.6617, 0.7394, -0.0753, -0.9843, 0.1594, -0.07998, -0.9908, 0.1093, 0.9801, 0.1952, 0.0349, 0.4087, 0.9127, -0.0006645, 0.9912, 0.06541, 0.1147, 0.8641, 0.3587, -0.353, 0.9622, -0.0338, -0.2703, 0.3935, 0.1784, -0.9018, 0.1481, 0.1011, -0.9838, 0.1518, 0.3032, -0.9408, 0.0949, 0.1561, -0.9832, 0.1481, 0.1011, -0.9838, 0.09069, -0.1741, -0.9805, 0.0981, -0.2075, -0.9733, 0.1763, -0.01367, -0.9842, 0.1991, 0.1464, -0.969, 0.2292, 0.1718, -0.9581, 0.1763, -0.01367, -0.9842, 0.3725, -0.6304, -0.6811, 0.1057, -0.8248, -0.5555])] * 3)])

# ---- objects
ob_rock_1 = bpy.data.objects.new('Rock_1', me_rock_1)

# ---- transforms, parenting, visibility, modifiers, constraints
ob_rock_1.location = (0.0, 0.0, 0.0)
ob_rock_1.rotation_euler = (1.571, -0.0, 0.0)
ob_rock_1.scale = (0.1312, 0.1312, 0.1312)
ob_rock_1.lineart.crease_threshold = 0.0

# ---- collection membership
col_collection_1.objects.link(ob_rock_1)

# ---- scene / render settings (as saved in the file)
scene.frame_start = 1; scene.frame_end = 250; scene.frame_set(1)
scene.render.engine = 'CYCLES'
scene.render.resolution_percentage = 50
scene.render.dither_intensity = 0.0
scene.cycles.use_denoising = False
scene.cycles.samples = 128
scene.cycles.sampling_pattern = 'TABULATED_SOBOL'
scene.cycles.use_adaptive_sampling = False
scene.cycles.use_light_tree = False
scene.view_settings.view_transform = 'Standard'
bpy.context.view_layer.update()

# ---- added for rendering (the .blend has no active camera and no usable light): camera, sun
cam_auto = bpy.data.cameras.new('AutoCamera')
cam_auto.lens = 50.0
cam_auto.sensor_width = 36.0
cam_auto.clip_end = 1000.0
ob_auto_camera = bpy.data.objects.new('AutoCamera', cam_auto)
scene.collection.objects.link(ob_auto_camera)
ob_auto_camera.location = (9.23694, -11.0637, 7.35782)
ob_auto_camera.rotation_euler = (1.09748, -7.21219e-08, 0.694738)
scene.camera = ob_auto_camera
light_auto_sun = bpy.data.lights.new('AutoSun', 'SUN')
light_auto_sun.energy = 3.0
light_auto_sun.angle = 0.0523599
ob_auto_sun = bpy.data.objects.new('AutoSun', light_auto_sun)
scene.collection.objects.link(ob_auto_sun)
ob_auto_sun.rotation_euler = (0.872665, 0.174533, 0.523599)
bpy.context.view_layer.update()
